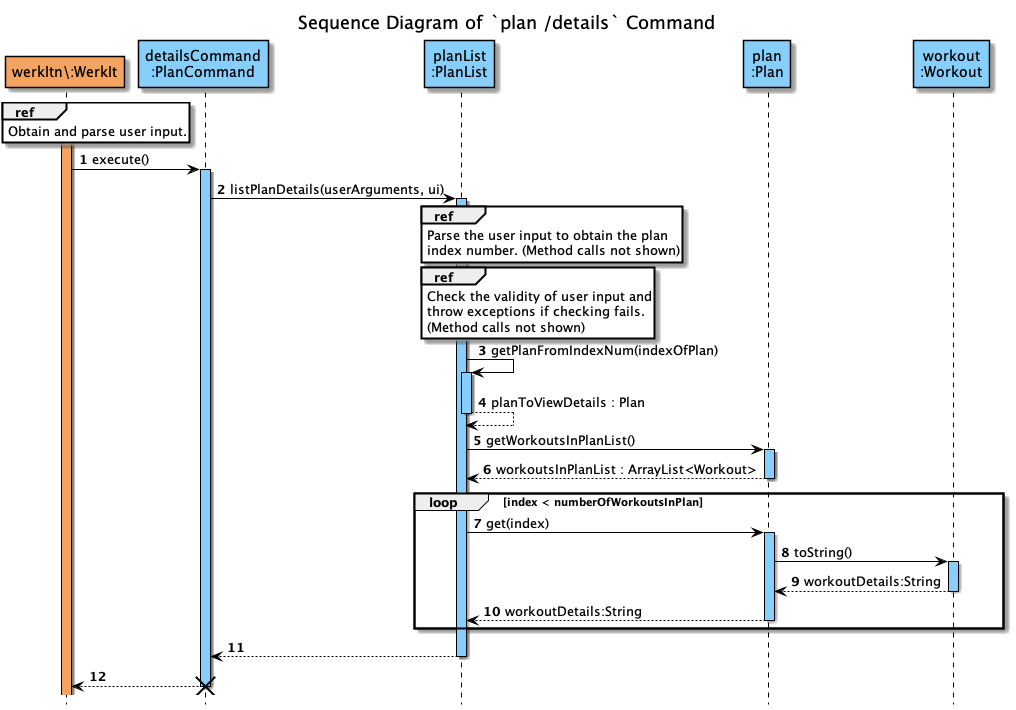

The diagram above was rendered by PlantUML. Its source (embedded in the PNG):
@startuml
'https://plantuml.com/sequence-diagram
!include ../../Style.puml

autonumber

title Sequence Diagram of `plan /details` Command
hide footbox

participant "werkItn\:WerkIt" AS WerkIt COLOR_WERKIT
participant "detailsCommand\n:PlanCommand" AS planCommand COLOR_LOGIC
participant "planList\n:PlanList" AS PlanList COLOR_LOGIC
participant "plan\n:Plan" AS Plan COLOR_LOGIC
participant "workout\n:Workout" AS Workout COLOR_LOGIC

activate WerkIt COLOR_WERKIT
ref over WerkIt
Obtain and parse user input.
end

WerkIt -> planCommand : execute()
activate planCommand COLOR_LOGIC
planCommand -> PlanList : listPlanDetails(userArguments, ui)
activate PlanList COLOR_LOGIC
ref over PlanList
Parse the user input to obtain the plan
index number. (Method calls not shown)
end

ref over PlanList
Check the validity of user input and
throw exceptions if checking fails.
(Method calls not shown)
end

PlanList -> PlanList : getPlanFromIndexNum(indexOfPlan)
activate PlanList COLOR_LOGIC
return planToViewDetails : Plan

PlanList -> Plan : getWorkoutsInPlanList()
activate Plan COLOR_LOGIC
return workoutsInPlanList : ArrayList<Workout>

loop index < numberOfWorkoutsInPlan
PlanList -> Plan : get(index)
activate Plan COLOR_LOGIC
Plan -> Workout : toString()
activate Workout COLOR_LOGIC
return workoutDetails:String
return workoutDetails:String
deactivate Plan
end

planCommand <-- PlanList
deactivate PlanList

WerkIt <-- planCommand
deactivate planCommand

destroy planCommand
@enduml